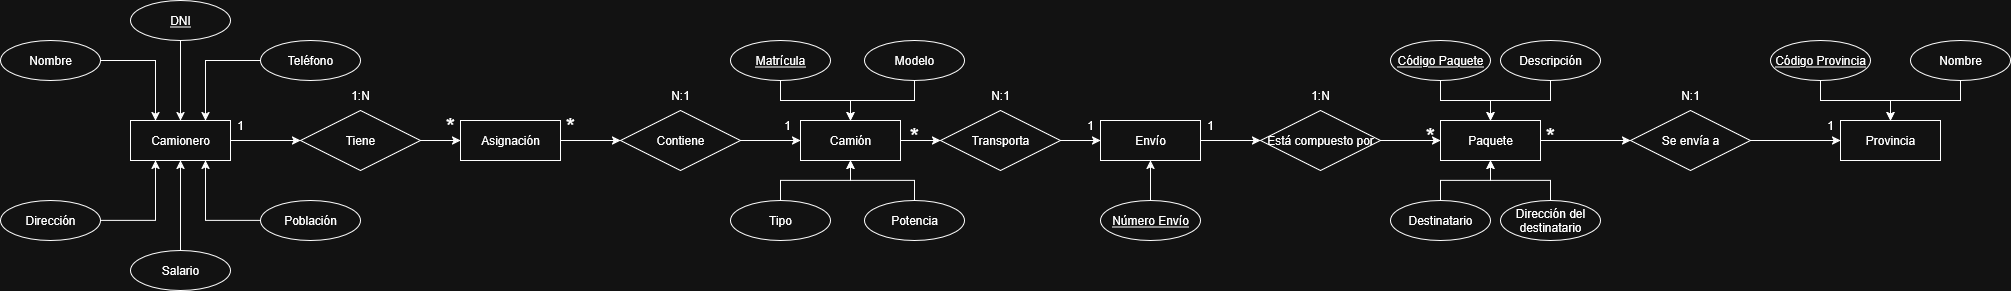

The diagram above was exported from draw.io. Its source (the exported page's mxGraphModel, read from the mxfile embedded in the PNG):
<mxGraphModel dx="2066" dy="1085" grid="1" gridSize="10" guides="1" tooltips="1" connect="1" arrows="1" fold="1" page="1" pageScale="1" pageWidth="827" pageHeight="1169" math="0" shadow="0">
  <root>
    <mxCell id="0" />
    <mxCell id="1" parent="0" />
    <mxCell id="iJVT_5IVX-tJPFZFSxoQ-5" style="edgeStyle=orthogonalEdgeStyle;rounded=0;orthogonalLoop=1;jettySize=auto;html=1;entryX=0;entryY=0.5;entryDx=0;entryDy=0;" parent="1" source="j6cC4LFNkoJAAnRmgzK3-1" target="iJVT_5IVX-tJPFZFSxoQ-2" edge="1">
      <mxGeometry relative="1" as="geometry" />
    </mxCell>
    <mxCell id="j6cC4LFNkoJAAnRmgzK3-1" value="Camionero" style="whiteSpace=wrap;html=1;align=center;" parent="1" vertex="1">
      <mxGeometry x="140" y="400" width="100" height="40" as="geometry" />
    </mxCell>
    <mxCell id="j6cC4LFNkoJAAnRmgzK3-2" value="&lt;div&gt;Provincia&lt;/div&gt;" style="whiteSpace=wrap;html=1;align=center;" parent="1" vertex="1">
      <mxGeometry x="1850" y="400" width="100" height="40" as="geometry" />
    </mxCell>
    <mxCell id="iJVT_5IVX-tJPFZFSxoQ-33" style="edgeStyle=orthogonalEdgeStyle;rounded=0;orthogonalLoop=1;jettySize=auto;html=1;entryX=0;entryY=0.5;entryDx=0;entryDy=0;" parent="1" source="j6cC4LFNkoJAAnRmgzK3-3" target="iJVT_5IVX-tJPFZFSxoQ-32" edge="1">
      <mxGeometry relative="1" as="geometry" />
    </mxCell>
    <mxCell id="j6cC4LFNkoJAAnRmgzK3-3" value="Paquete" style="whiteSpace=wrap;html=1;align=center;" parent="1" vertex="1">
      <mxGeometry x="1450" y="400" width="100" height="40" as="geometry" />
    </mxCell>
    <mxCell id="iJVT_5IVX-tJPFZFSxoQ-24" style="edgeStyle=orthogonalEdgeStyle;rounded=0;orthogonalLoop=1;jettySize=auto;html=1;entryX=0;entryY=0.5;entryDx=0;entryDy=0;" parent="1" source="j6cC4LFNkoJAAnRmgzK3-4" target="iJVT_5IVX-tJPFZFSxoQ-22" edge="1">
      <mxGeometry relative="1" as="geometry" />
    </mxCell>
    <mxCell id="j6cC4LFNkoJAAnRmgzK3-4" value="Camión" style="whiteSpace=wrap;html=1;align=center;" parent="1" vertex="1">
      <mxGeometry x="810" y="400" width="100" height="40" as="geometry" />
    </mxCell>
    <mxCell id="j6cC4LFNkoJAAnRmgzK3-14" style="edgeStyle=orthogonalEdgeStyle;rounded=0;orthogonalLoop=1;jettySize=auto;html=1;entryX=0.5;entryY=0;entryDx=0;entryDy=0;" parent="1" source="j6cC4LFNkoJAAnRmgzK3-7" target="j6cC4LFNkoJAAnRmgzK3-1" edge="1">
      <mxGeometry relative="1" as="geometry" />
    </mxCell>
    <mxCell id="j6cC4LFNkoJAAnRmgzK3-7" value="DNI" style="ellipse;whiteSpace=wrap;html=1;align=center;fontStyle=4;" parent="1" vertex="1">
      <mxGeometry x="140" y="280" width="100" height="40" as="geometry" />
    </mxCell>
    <mxCell id="j6cC4LFNkoJAAnRmgzK3-42" style="edgeStyle=orthogonalEdgeStyle;rounded=0;orthogonalLoop=1;jettySize=auto;html=1;entryX=0.75;entryY=0;entryDx=0;entryDy=0;" parent="1" source="j6cC4LFNkoJAAnRmgzK3-8" target="j6cC4LFNkoJAAnRmgzK3-1" edge="1">
      <mxGeometry relative="1" as="geometry" />
    </mxCell>
    <mxCell id="j6cC4LFNkoJAAnRmgzK3-8" value="Teléfono" style="ellipse;whiteSpace=wrap;html=1;align=center;" parent="1" vertex="1">
      <mxGeometry x="270" y="320" width="100" height="40" as="geometry" />
    </mxCell>
    <mxCell id="j6cC4LFNkoJAAnRmgzK3-43" style="edgeStyle=orthogonalEdgeStyle;rounded=0;orthogonalLoop=1;jettySize=auto;html=1;entryX=0.25;entryY=0;entryDx=0;entryDy=0;" parent="1" source="j6cC4LFNkoJAAnRmgzK3-9" target="j6cC4LFNkoJAAnRmgzK3-1" edge="1">
      <mxGeometry relative="1" as="geometry" />
    </mxCell>
    <mxCell id="j6cC4LFNkoJAAnRmgzK3-9" value="Nombre" style="ellipse;whiteSpace=wrap;html=1;align=center;" parent="1" vertex="1">
      <mxGeometry x="10" y="320" width="100" height="40" as="geometry" />
    </mxCell>
    <mxCell id="j6cC4LFNkoJAAnRmgzK3-45" style="edgeStyle=orthogonalEdgeStyle;rounded=0;orthogonalLoop=1;jettySize=auto;html=1;entryX=0.75;entryY=1;entryDx=0;entryDy=0;" parent="1" source="j6cC4LFNkoJAAnRmgzK3-10" target="j6cC4LFNkoJAAnRmgzK3-1" edge="1">
      <mxGeometry relative="1" as="geometry" />
    </mxCell>
    <mxCell id="j6cC4LFNkoJAAnRmgzK3-10" value="Población" style="ellipse;whiteSpace=wrap;html=1;align=center;" parent="1" vertex="1">
      <mxGeometry x="270" y="480" width="100" height="40" as="geometry" />
    </mxCell>
    <mxCell id="j6cC4LFNkoJAAnRmgzK3-19" style="edgeStyle=orthogonalEdgeStyle;rounded=0;orthogonalLoop=1;jettySize=auto;html=1;entryX=0.5;entryY=1;entryDx=0;entryDy=0;" parent="1" source="j6cC4LFNkoJAAnRmgzK3-11" target="j6cC4LFNkoJAAnRmgzK3-1" edge="1">
      <mxGeometry relative="1" as="geometry" />
    </mxCell>
    <mxCell id="j6cC4LFNkoJAAnRmgzK3-11" value="Salario" style="ellipse;whiteSpace=wrap;html=1;align=center;" parent="1" vertex="1">
      <mxGeometry x="140" y="530" width="100" height="40" as="geometry" />
    </mxCell>
    <mxCell id="j6cC4LFNkoJAAnRmgzK3-44" style="edgeStyle=orthogonalEdgeStyle;rounded=0;orthogonalLoop=1;jettySize=auto;html=1;entryX=0.25;entryY=1;entryDx=0;entryDy=0;" parent="1" source="j6cC4LFNkoJAAnRmgzK3-12" target="j6cC4LFNkoJAAnRmgzK3-1" edge="1">
      <mxGeometry relative="1" as="geometry" />
    </mxCell>
    <mxCell id="j6cC4LFNkoJAAnRmgzK3-12" value="Dirección" style="ellipse;whiteSpace=wrap;html=1;align=center;" parent="1" vertex="1">
      <mxGeometry x="10" y="480" width="100" height="40" as="geometry" />
    </mxCell>
    <mxCell id="j6cC4LFNkoJAAnRmgzK3-28" style="edgeStyle=orthogonalEdgeStyle;rounded=0;orthogonalLoop=1;jettySize=auto;html=1;entryX=0.5;entryY=0;entryDx=0;entryDy=0;" parent="1" source="j6cC4LFNkoJAAnRmgzK3-21" target="j6cC4LFNkoJAAnRmgzK3-3" edge="1">
      <mxGeometry relative="1" as="geometry" />
    </mxCell>
    <mxCell id="j6cC4LFNkoJAAnRmgzK3-21" value="Código Paquete" style="ellipse;whiteSpace=wrap;html=1;align=center;fontStyle=4;" parent="1" vertex="1">
      <mxGeometry x="1400" y="320" width="100" height="40" as="geometry" />
    </mxCell>
    <mxCell id="j6cC4LFNkoJAAnRmgzK3-27" style="edgeStyle=orthogonalEdgeStyle;rounded=0;orthogonalLoop=1;jettySize=auto;html=1;entryX=0.5;entryY=0;entryDx=0;entryDy=0;" parent="1" source="j6cC4LFNkoJAAnRmgzK3-22" target="j6cC4LFNkoJAAnRmgzK3-3" edge="1">
      <mxGeometry relative="1" as="geometry" />
    </mxCell>
    <mxCell id="j6cC4LFNkoJAAnRmgzK3-22" value="Descripción" style="ellipse;whiteSpace=wrap;html=1;align=center;" parent="1" vertex="1">
      <mxGeometry x="1510" y="320" width="100" height="40" as="geometry" />
    </mxCell>
    <mxCell id="j6cC4LFNkoJAAnRmgzK3-25" style="edgeStyle=orthogonalEdgeStyle;rounded=0;orthogonalLoop=1;jettySize=auto;html=1;entryX=0.5;entryY=1;entryDx=0;entryDy=0;" parent="1" source="j6cC4LFNkoJAAnRmgzK3-23" target="j6cC4LFNkoJAAnRmgzK3-3" edge="1">
      <mxGeometry relative="1" as="geometry" />
    </mxCell>
    <mxCell id="j6cC4LFNkoJAAnRmgzK3-23" value="Destinatario" style="ellipse;whiteSpace=wrap;html=1;align=center;" parent="1" vertex="1">
      <mxGeometry x="1400" y="480" width="100" height="40" as="geometry" />
    </mxCell>
    <mxCell id="j6cC4LFNkoJAAnRmgzK3-26" style="edgeStyle=orthogonalEdgeStyle;rounded=0;orthogonalLoop=1;jettySize=auto;html=1;entryX=0.5;entryY=1;entryDx=0;entryDy=0;" parent="1" source="j6cC4LFNkoJAAnRmgzK3-24" target="j6cC4LFNkoJAAnRmgzK3-3" edge="1">
      <mxGeometry relative="1" as="geometry" />
    </mxCell>
    <mxCell id="j6cC4LFNkoJAAnRmgzK3-24" value="Dirección del destinatario" style="ellipse;whiteSpace=wrap;html=1;align=center;" parent="1" vertex="1">
      <mxGeometry x="1510" y="480" width="100" height="40" as="geometry" />
    </mxCell>
    <mxCell id="j6cC4LFNkoJAAnRmgzK3-31" style="edgeStyle=orthogonalEdgeStyle;rounded=0;orthogonalLoop=1;jettySize=auto;html=1;entryX=0.5;entryY=0;entryDx=0;entryDy=0;" parent="1" source="j6cC4LFNkoJAAnRmgzK3-29" target="j6cC4LFNkoJAAnRmgzK3-2" edge="1">
      <mxGeometry relative="1" as="geometry" />
    </mxCell>
    <mxCell id="j6cC4LFNkoJAAnRmgzK3-29" value="Código Provincia" style="ellipse;whiteSpace=wrap;html=1;align=center;fontStyle=4;" parent="1" vertex="1">
      <mxGeometry x="1780" y="320" width="100" height="40" as="geometry" />
    </mxCell>
    <mxCell id="j6cC4LFNkoJAAnRmgzK3-32" style="edgeStyle=orthogonalEdgeStyle;rounded=0;orthogonalLoop=1;jettySize=auto;html=1;entryX=0.5;entryY=0;entryDx=0;entryDy=0;" parent="1" source="j6cC4LFNkoJAAnRmgzK3-30" target="j6cC4LFNkoJAAnRmgzK3-2" edge="1">
      <mxGeometry relative="1" as="geometry" />
    </mxCell>
    <mxCell id="j6cC4LFNkoJAAnRmgzK3-30" value="Nombre" style="ellipse;whiteSpace=wrap;html=1;align=center;" parent="1" vertex="1">
      <mxGeometry x="1920" y="320" width="100" height="40" as="geometry" />
    </mxCell>
    <mxCell id="j6cC4LFNkoJAAnRmgzK3-37" style="edgeStyle=orthogonalEdgeStyle;rounded=0;orthogonalLoop=1;jettySize=auto;html=1;entryX=0.5;entryY=0;entryDx=0;entryDy=0;" parent="1" source="j6cC4LFNkoJAAnRmgzK3-33" target="j6cC4LFNkoJAAnRmgzK3-4" edge="1">
      <mxGeometry relative="1" as="geometry" />
    </mxCell>
    <mxCell id="j6cC4LFNkoJAAnRmgzK3-33" value="Matrícula" style="ellipse;whiteSpace=wrap;html=1;align=center;fontStyle=4;" parent="1" vertex="1">
      <mxGeometry x="740" y="320" width="100" height="40" as="geometry" />
    </mxCell>
    <mxCell id="j6cC4LFNkoJAAnRmgzK3-38" style="edgeStyle=orthogonalEdgeStyle;rounded=0;orthogonalLoop=1;jettySize=auto;html=1;entryX=0.5;entryY=0;entryDx=0;entryDy=0;" parent="1" source="j6cC4LFNkoJAAnRmgzK3-34" target="j6cC4LFNkoJAAnRmgzK3-4" edge="1">
      <mxGeometry relative="1" as="geometry" />
    </mxCell>
    <mxCell id="j6cC4LFNkoJAAnRmgzK3-34" value="Modelo" style="ellipse;whiteSpace=wrap;html=1;align=center;" parent="1" vertex="1">
      <mxGeometry x="874" y="320" width="100" height="40" as="geometry" />
    </mxCell>
    <mxCell id="iJVT_5IVX-tJPFZFSxoQ-4" style="edgeStyle=orthogonalEdgeStyle;rounded=0;orthogonalLoop=1;jettySize=auto;html=1;entryX=0.5;entryY=1;entryDx=0;entryDy=0;" parent="1" source="j6cC4LFNkoJAAnRmgzK3-35" target="j6cC4LFNkoJAAnRmgzK3-4" edge="1">
      <mxGeometry relative="1" as="geometry" />
    </mxCell>
    <mxCell id="j6cC4LFNkoJAAnRmgzK3-35" value="Tipo" style="ellipse;whiteSpace=wrap;html=1;align=center;" parent="1" vertex="1">
      <mxGeometry x="740" y="480" width="100" height="40" as="geometry" />
    </mxCell>
    <mxCell id="j6cC4LFNkoJAAnRmgzK3-39" style="edgeStyle=orthogonalEdgeStyle;rounded=0;orthogonalLoop=1;jettySize=auto;html=1;entryX=0.5;entryY=1;entryDx=0;entryDy=0;" parent="1" source="j6cC4LFNkoJAAnRmgzK3-36" target="j6cC4LFNkoJAAnRmgzK3-4" edge="1">
      <mxGeometry relative="1" as="geometry" />
    </mxCell>
    <mxCell id="j6cC4LFNkoJAAnRmgzK3-36" value="Potencia" style="ellipse;whiteSpace=wrap;html=1;align=center;" parent="1" vertex="1">
      <mxGeometry x="874" y="480" width="100" height="40" as="geometry" />
    </mxCell>
    <mxCell id="iJVT_5IVX-tJPFZFSxoQ-9" style="edgeStyle=orthogonalEdgeStyle;rounded=0;orthogonalLoop=1;jettySize=auto;html=1;entryX=0;entryY=0.5;entryDx=0;entryDy=0;" parent="1" source="iJVT_5IVX-tJPFZFSxoQ-1" target="iJVT_5IVX-tJPFZFSxoQ-3" edge="1">
      <mxGeometry relative="1" as="geometry" />
    </mxCell>
    <mxCell id="iJVT_5IVX-tJPFZFSxoQ-1" value="Asignación" style="whiteSpace=wrap;html=1;align=center;" parent="1" vertex="1">
      <mxGeometry x="470" y="400" width="100" height="40" as="geometry" />
    </mxCell>
    <mxCell id="iJVT_5IVX-tJPFZFSxoQ-7" style="edgeStyle=orthogonalEdgeStyle;rounded=0;orthogonalLoop=1;jettySize=auto;html=1;entryX=0;entryY=0.5;entryDx=0;entryDy=0;" parent="1" source="iJVT_5IVX-tJPFZFSxoQ-2" target="iJVT_5IVX-tJPFZFSxoQ-1" edge="1">
      <mxGeometry relative="1" as="geometry" />
    </mxCell>
    <mxCell id="iJVT_5IVX-tJPFZFSxoQ-2" value="Tiene" style="shape=rhombus;perimeter=rhombusPerimeter;whiteSpace=wrap;html=1;align=center;" parent="1" vertex="1">
      <mxGeometry x="310" y="390" width="120" height="60" as="geometry" />
    </mxCell>
    <mxCell id="iJVT_5IVX-tJPFZFSxoQ-10" style="edgeStyle=orthogonalEdgeStyle;rounded=0;orthogonalLoop=1;jettySize=auto;html=1;entryX=0;entryY=0.5;entryDx=0;entryDy=0;" parent="1" source="iJVT_5IVX-tJPFZFSxoQ-3" target="j6cC4LFNkoJAAnRmgzK3-4" edge="1">
      <mxGeometry relative="1" as="geometry" />
    </mxCell>
    <mxCell id="iJVT_5IVX-tJPFZFSxoQ-3" value="Contiene" style="shape=rhombus;perimeter=rhombusPerimeter;whiteSpace=wrap;html=1;align=center;" parent="1" vertex="1">
      <mxGeometry x="630" y="390" width="120" height="60" as="geometry" />
    </mxCell>
    <mxCell id="iJVT_5IVX-tJPFZFSxoQ-11" value="1:N" style="text;html=1;align=center;verticalAlign=middle;whiteSpace=wrap;rounded=0;" parent="1" vertex="1">
      <mxGeometry x="340" y="360" width="60" height="30" as="geometry" />
    </mxCell>
    <mxCell id="iJVT_5IVX-tJPFZFSxoQ-12" value="N:1" style="text;html=1;align=center;verticalAlign=middle;whiteSpace=wrap;rounded=0;" parent="1" vertex="1">
      <mxGeometry x="660" y="360" width="60" height="30" as="geometry" />
    </mxCell>
    <mxCell id="iJVT_5IVX-tJPFZFSxoQ-13" value="&lt;font style=&quot;font-size: 24px;&quot;&gt;*&lt;/font&gt;" style="text;html=1;align=center;verticalAlign=middle;whiteSpace=wrap;rounded=0;" parent="1" vertex="1">
      <mxGeometry x="430" y="390" width="60" height="30" as="geometry" />
    </mxCell>
    <mxCell id="iJVT_5IVX-tJPFZFSxoQ-16" value="&lt;font style=&quot;font-size: 24px;&quot;&gt;*&lt;/font&gt;" style="text;html=1;align=center;verticalAlign=middle;whiteSpace=wrap;rounded=0;" parent="1" vertex="1">
      <mxGeometry x="550" y="390" width="60" height="30" as="geometry" />
    </mxCell>
    <mxCell id="iJVT_5IVX-tJPFZFSxoQ-17" value="1" style="text;html=1;align=center;verticalAlign=middle;whiteSpace=wrap;rounded=0;" parent="1" vertex="1">
      <mxGeometry x="220" y="390" width="60" height="30" as="geometry" />
    </mxCell>
    <mxCell id="iJVT_5IVX-tJPFZFSxoQ-18" value="1" style="text;html=1;align=center;verticalAlign=middle;whiteSpace=wrap;rounded=0;" parent="1" vertex="1">
      <mxGeometry x="767" y="390" width="60" height="30" as="geometry" />
    </mxCell>
    <mxCell id="iJVT_5IVX-tJPFZFSxoQ-26" style="edgeStyle=orthogonalEdgeStyle;rounded=0;orthogonalLoop=1;jettySize=auto;html=1;entryX=0;entryY=0.5;entryDx=0;entryDy=0;" parent="1" source="iJVT_5IVX-tJPFZFSxoQ-19" target="iJVT_5IVX-tJPFZFSxoQ-23" edge="1">
      <mxGeometry relative="1" as="geometry" />
    </mxCell>
    <mxCell id="iJVT_5IVX-tJPFZFSxoQ-19" value="Envío" style="whiteSpace=wrap;html=1;align=center;" parent="1" vertex="1">
      <mxGeometry x="1110" y="400" width="100" height="40" as="geometry" />
    </mxCell>
    <mxCell id="iJVT_5IVX-tJPFZFSxoQ-28" style="edgeStyle=orthogonalEdgeStyle;rounded=0;orthogonalLoop=1;jettySize=auto;html=1;entryX=0.5;entryY=1;entryDx=0;entryDy=0;" parent="1" source="iJVT_5IVX-tJPFZFSxoQ-21" target="iJVT_5IVX-tJPFZFSxoQ-19" edge="1">
      <mxGeometry relative="1" as="geometry" />
    </mxCell>
    <mxCell id="iJVT_5IVX-tJPFZFSxoQ-21" value="Número Envío" style="ellipse;whiteSpace=wrap;html=1;align=center;fontStyle=4;" parent="1" vertex="1">
      <mxGeometry x="1110" y="480" width="100" height="40" as="geometry" />
    </mxCell>
    <mxCell id="iJVT_5IVX-tJPFZFSxoQ-25" style="edgeStyle=orthogonalEdgeStyle;rounded=0;orthogonalLoop=1;jettySize=auto;html=1;entryX=0;entryY=0.5;entryDx=0;entryDy=0;" parent="1" source="iJVT_5IVX-tJPFZFSxoQ-22" target="iJVT_5IVX-tJPFZFSxoQ-19" edge="1">
      <mxGeometry relative="1" as="geometry" />
    </mxCell>
    <mxCell id="iJVT_5IVX-tJPFZFSxoQ-22" value="Transporta" style="shape=rhombus;perimeter=rhombusPerimeter;whiteSpace=wrap;html=1;align=center;" parent="1" vertex="1">
      <mxGeometry x="950" y="390" width="120" height="60" as="geometry" />
    </mxCell>
    <mxCell id="iJVT_5IVX-tJPFZFSxoQ-27" style="edgeStyle=orthogonalEdgeStyle;rounded=0;orthogonalLoop=1;jettySize=auto;html=1;entryX=0;entryY=0.5;entryDx=0;entryDy=0;" parent="1" source="iJVT_5IVX-tJPFZFSxoQ-23" target="j6cC4LFNkoJAAnRmgzK3-3" edge="1">
      <mxGeometry relative="1" as="geometry" />
    </mxCell>
    <mxCell id="iJVT_5IVX-tJPFZFSxoQ-23" value="Está compuesto por" style="shape=rhombus;perimeter=rhombusPerimeter;whiteSpace=wrap;html=1;align=center;" parent="1" vertex="1">
      <mxGeometry x="1270" y="390" width="120" height="60" as="geometry" />
    </mxCell>
    <mxCell id="iJVT_5IVX-tJPFZFSxoQ-30" value="N:1" style="text;html=1;align=center;verticalAlign=middle;whiteSpace=wrap;rounded=0;" parent="1" vertex="1">
      <mxGeometry x="980" y="360" width="60" height="30" as="geometry" />
    </mxCell>
    <mxCell id="iJVT_5IVX-tJPFZFSxoQ-31" value="1:N" style="text;html=1;align=center;verticalAlign=middle;whiteSpace=wrap;rounded=0;" parent="1" vertex="1">
      <mxGeometry x="1300" y="360" width="60" height="30" as="geometry" />
    </mxCell>
    <mxCell id="iJVT_5IVX-tJPFZFSxoQ-34" style="edgeStyle=orthogonalEdgeStyle;rounded=0;orthogonalLoop=1;jettySize=auto;html=1;entryX=0;entryY=0.5;entryDx=0;entryDy=0;" parent="1" source="iJVT_5IVX-tJPFZFSxoQ-32" target="j6cC4LFNkoJAAnRmgzK3-2" edge="1">
      <mxGeometry relative="1" as="geometry" />
    </mxCell>
    <mxCell id="iJVT_5IVX-tJPFZFSxoQ-32" value="Se envía a" style="shape=rhombus;perimeter=rhombusPerimeter;whiteSpace=wrap;html=1;align=center;" parent="1" vertex="1">
      <mxGeometry x="1640" y="390" width="120" height="60" as="geometry" />
    </mxCell>
    <mxCell id="iJVT_5IVX-tJPFZFSxoQ-35" value="N:1" style="text;html=1;align=center;verticalAlign=middle;whiteSpace=wrap;rounded=0;" parent="1" vertex="1">
      <mxGeometry x="1670" y="360" width="60" height="30" as="geometry" />
    </mxCell>
    <mxCell id="iJVT_5IVX-tJPFZFSxoQ-36" value="&lt;font style=&quot;font-size: 24px;&quot;&gt;*&lt;/font&gt;" style="text;html=1;align=center;verticalAlign=middle;whiteSpace=wrap;rounded=0;" parent="1" vertex="1">
      <mxGeometry x="1530" y="400" width="60" height="30" as="geometry" />
    </mxCell>
    <mxCell id="iJVT_5IVX-tJPFZFSxoQ-37" value="1" style="text;html=1;align=center;verticalAlign=middle;whiteSpace=wrap;rounded=0;" parent="1" vertex="1">
      <mxGeometry x="1810" y="390" width="60" height="30" as="geometry" />
    </mxCell>
    <mxCell id="iJVT_5IVX-tJPFZFSxoQ-38" value="&lt;font style=&quot;font-size: 24px;&quot;&gt;*&lt;/font&gt;" style="text;html=1;align=center;verticalAlign=middle;whiteSpace=wrap;rounded=0;" parent="1" vertex="1">
      <mxGeometry x="894" y="400" width="60" height="30" as="geometry" />
    </mxCell>
    <mxCell id="iJVT_5IVX-tJPFZFSxoQ-39" value="&lt;font style=&quot;font-size: 24px;&quot;&gt;*&lt;/font&gt;" style="text;html=1;align=center;verticalAlign=middle;whiteSpace=wrap;rounded=0;" parent="1" vertex="1">
      <mxGeometry x="1410" y="400" width="60" height="30" as="geometry" />
    </mxCell>
    <mxCell id="iJVT_5IVX-tJPFZFSxoQ-40" value="1" style="text;html=1;align=center;verticalAlign=middle;whiteSpace=wrap;rounded=0;" parent="1" vertex="1">
      <mxGeometry x="1190" y="390" width="60" height="30" as="geometry" />
    </mxCell>
    <mxCell id="iJVT_5IVX-tJPFZFSxoQ-41" value="1" style="text;html=1;align=center;verticalAlign=middle;whiteSpace=wrap;rounded=0;" parent="1" vertex="1">
      <mxGeometry x="1070" y="390" width="60" height="30" as="geometry" />
    </mxCell>
  </root>
</mxGraphModel>